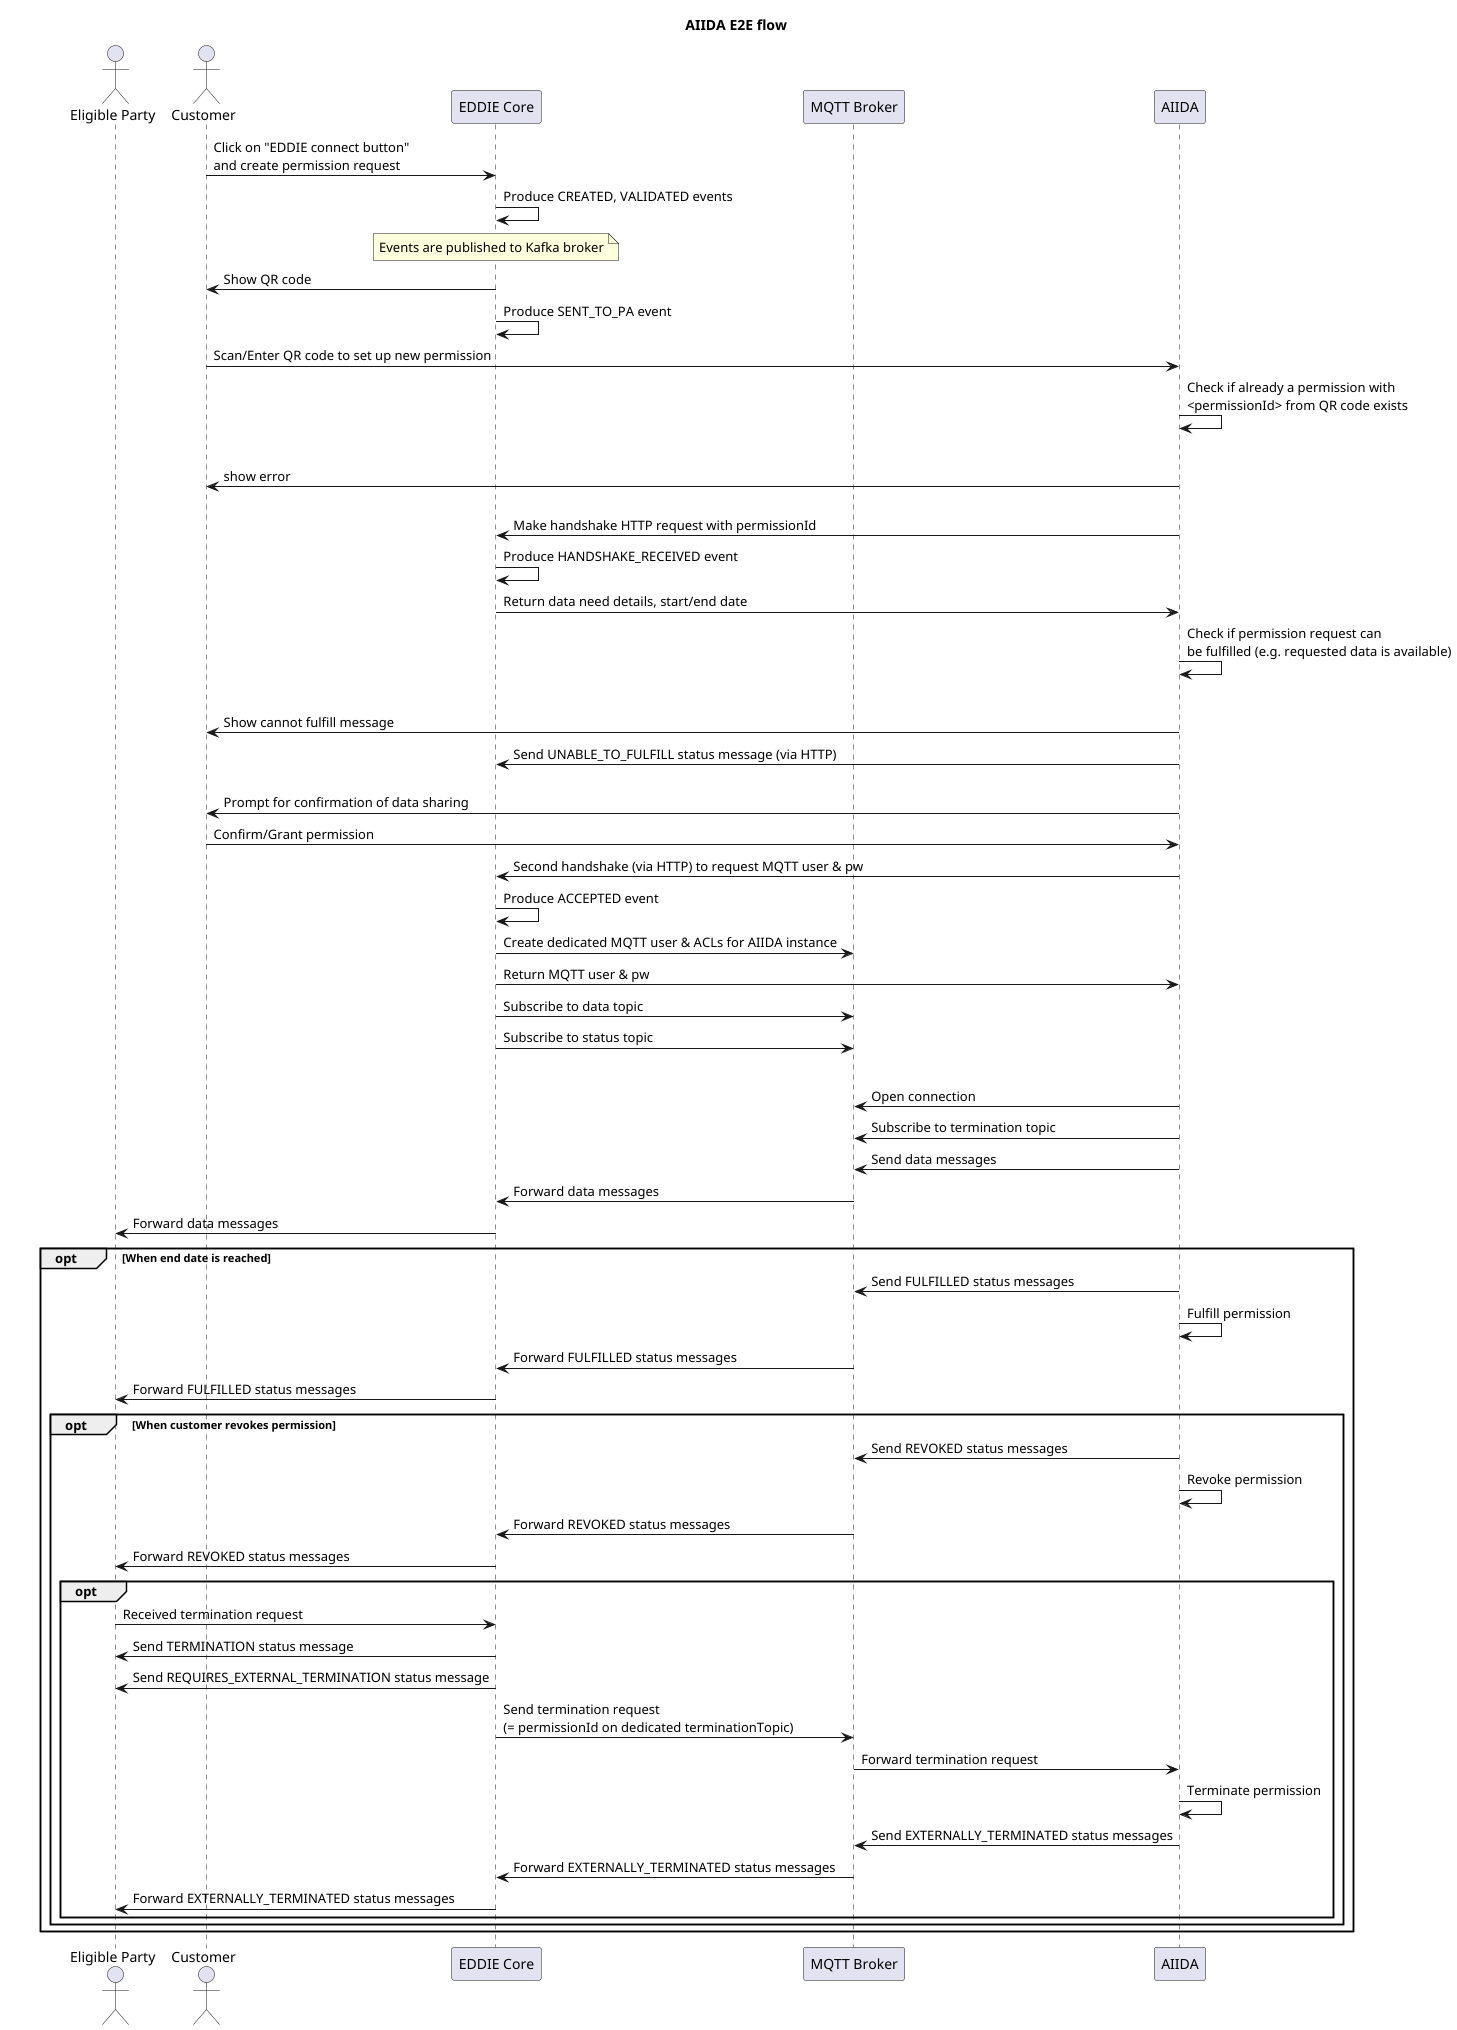

The diagram above was rendered by PlantUML. Its source (embedded in the PNG):
@startuml
title AIIDA E2E flow

actor "Eligible Party" as EP
actor Customer as C
participant "EDDIE Core" as EC
participant "MQTT Broker" as M
participant "AIIDA" as A

C -> EC: Click on "EDDIE connect button"\nand create permission request
EC -> EC: Produce CREATED, VALIDATED events
note over EC: Events are published to Kafka broker

EC -> C: Show QR code
EC -> EC: Produce SENT_TO_PA event

C -> A: Scan/Enter QR code to set up new permission

A -> A: Check if already a permission with\n<permissionId> from QR code exists

alt already exists
    A -> C: show error
else does not exist yet
    A -> EC: Make handshake HTTP request with permissionId
    EC -> EC: Produce HANDSHAKE_RECEIVED event
    EC -> A: Return data need details, start/end date

    A -> A: Check if permission request can\nbe fulfilled (e.g. requested data is available)
    alt cannot be fulfilled
        A -> C: Show cannot fulfill message
        A -> EC: Send UNABLE_TO_FULFILL status message (via HTTP)
    else can be fulfilled
        A -> C: Prompt for confirmation of data sharing

        C -> A: Confirm/Grant permission

        A -> EC: Second handshake (via HTTP) to request MQTT user & pw
        EC -> EC: Produce ACCEPTED event
        EC -> M: Create dedicated MQTT user & ACLs for AIIDA instance
        EC -> A: Return MQTT user & pw
        EC -> M: Subscribe to data topic
        EC -> M: Subscribe to status topic

        group Later, when permission start date is reached
            A -> M: Open connection
            A -> M: Subscribe to termination topic
            A -> M: Send data messages
            M -> EC: Forward data messages
            EC -> EP: Forward data messages

            opt When end date is reached
            A -> M: Send FULFILLED status messages
            A -> A: Fulfill permission
            M -> EC: Forward FULFILLED status messages
            EC -> EP: Forward FULFILLED status messages

            opt When customer revokes permission
            A -> M: Send REVOKED status messages
            A -> A: Revoke permission
            M -> EC: Forward REVOKED status messages
            EC -> EP: Forward REVOKED status messages

            opt
            EP -> EC: Received termination request
            EC -> EP: Send TERMINATION status message
            EC -> EP: Send REQUIRES_EXTERNAL_TERMINATION status message
            EC -> M: Send termination request\n(= permissionId on dedicated terminationTopic)
            M -> A: Forward termination request
            A -> A: Terminate permission
            A -> M: Send EXTERNALLY_TERMINATED status messages
            M -> EC: Forward EXTERNALLY_TERMINATED status messages
            EC -> EP: Forward EXTERNALLY_TERMINATED status messages
        end
    end
end
@enduml